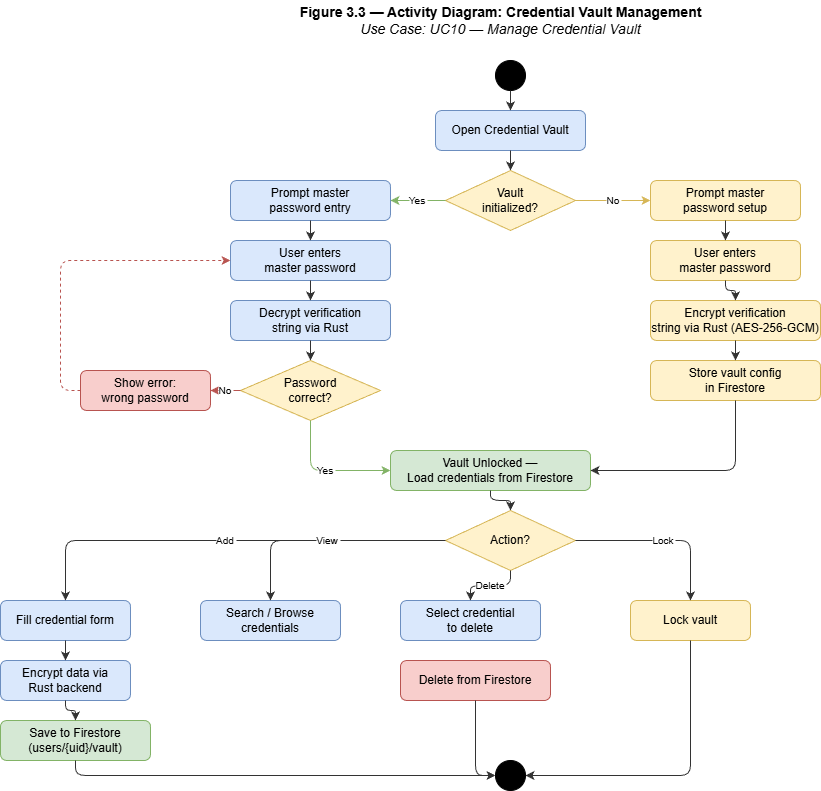

The diagram above was exported from draw.io. Its source (the exported page's mxGraphModel, read from the mxfile embedded in the PNG):
<mxGraphModel dx="1222" dy="697" grid="1" gridSize="10" guides="1" tooltips="1" connect="1" arrows="1" fold="1" page="1" pageScale="1" pageWidth="1169" pageHeight="827" math="0" shadow="0">
  <root>
    <mxCell id="0" />
    <mxCell id="1" parent="0" />
    <mxCell id="title" value="&lt;b&gt;Figure 3.3 — Activity Diagram: Credential Vault Management&lt;/b&gt;&lt;br&gt;&lt;i&gt;Use Case: UC10 — Manage Credential Vault&lt;/i&gt;" style="text;html=1;align=center;verticalAlign=middle;fontSize=14;fontColor=#000000;" parent="1" vertex="1">
      <mxGeometry x="300" y="20" width="500" height="40" as="geometry" />
    </mxCell>
    <mxCell id="start" value="" style="ellipse;whiteSpace=wrap;html=1;aspect=fixed;fillColor=#000000;strokeColor=#000000;fontColor=#000000;" parent="1" vertex="1">
      <mxGeometry x="545" y="80" width="30" height="30" as="geometry" />
    </mxCell>
    <mxCell id="a_open_vault" value="Open Credential Vault" style="rounded=1;whiteSpace=wrap;html=1;fillColor=#dae8fc;strokeColor=#6c8ebf;fontColor=#000000;" parent="1" vertex="1">
      <mxGeometry x="485" y="130" width="150" height="40" as="geometry" />
    </mxCell>
    <mxCell id="e_s_open" style="edgeStyle=orthogonalEdgeStyle;strokeColor=#333333;fontColor=#000000;" parent="1" source="start" target="a_open_vault" edge="1">
      <mxGeometry relative="1" as="geometry" />
    </mxCell>
    <mxCell id="d_vault_exists" value="Vault&#10;initialized?" style="rhombus;whiteSpace=wrap;html=1;fillColor=#fff2cc;strokeColor=#d6b656;fontColor=#000000;" parent="1" vertex="1">
      <mxGeometry x="495" y="190" width="130" height="60" as="geometry" />
    </mxCell>
    <mxCell id="e_open_exists" style="edgeStyle=orthogonalEdgeStyle;strokeColor=#333333;fontColor=#000000;" parent="1" source="a_open_vault" target="d_vault_exists" edge="1">
      <mxGeometry relative="1" as="geometry" />
    </mxCell>
    <mxCell id="a_setup_mp" value="Prompt master&#10;password setup" style="rounded=1;whiteSpace=wrap;html=1;fillColor=#fff2cc;strokeColor=#d6b656;fontColor=#000000;" parent="1" vertex="1">
      <mxGeometry x="700" y="200" width="150" height="40" as="geometry" />
    </mxCell>
    <mxCell id="e_no_init" value="No" style="edgeStyle=orthogonalEdgeStyle;strokeColor=#d6b656;fontSize=10;fontColor=#000000;" parent="1" source="d_vault_exists" target="a_setup_mp" edge="1">
      <mxGeometry relative="1" as="geometry" />
    </mxCell>
    <mxCell id="a_enter_mp" value="User enters&#10;master password" style="rounded=1;whiteSpace=wrap;html=1;fillColor=#fff2cc;strokeColor=#d6b656;fontColor=#000000;" parent="1" vertex="1">
      <mxGeometry x="700" y="260" width="150" height="40" as="geometry" />
    </mxCell>
    <mxCell id="e_setup_enter" style="edgeStyle=orthogonalEdgeStyle;strokeColor=#333333;fontColor=#000000;" parent="1" source="a_setup_mp" target="a_enter_mp" edge="1">
      <mxGeometry relative="1" as="geometry" />
    </mxCell>
    <mxCell id="a_encrypt_verify" value="Encrypt verification&#10;string via Rust (AES-256-GCM)" style="rounded=1;whiteSpace=wrap;html=1;fillColor=#fff2cc;strokeColor=#d6b656;fontColor=#000000;" parent="1" vertex="1">
      <mxGeometry x="700" y="320" width="170" height="40" as="geometry" />
    </mxCell>
    <mxCell id="e_enter_enc" style="edgeStyle=orthogonalEdgeStyle;strokeColor=#333333;fontColor=#000000;" parent="1" source="a_enter_mp" target="a_encrypt_verify" edge="1">
      <mxGeometry relative="1" as="geometry" />
    </mxCell>
    <mxCell id="a_store_config" value="Store vault config&#10;in Firestore" style="rounded=1;whiteSpace=wrap;html=1;fillColor=#fff2cc;strokeColor=#d6b656;fontColor=#000000;" parent="1" vertex="1">
      <mxGeometry x="700" y="380" width="170" height="40" as="geometry" />
    </mxCell>
    <mxCell id="e_enc_store" style="edgeStyle=orthogonalEdgeStyle;strokeColor=#333333;fontColor=#000000;" parent="1" source="a_encrypt_verify" target="a_store_config" edge="1">
      <mxGeometry relative="1" as="geometry" />
    </mxCell>
    <mxCell id="a_verify_mp" value="Prompt master&#10;password entry" style="rounded=1;whiteSpace=wrap;html=1;fillColor=#dae8fc;strokeColor=#6c8ebf;fontColor=#000000;" parent="1" vertex="1">
      <mxGeometry x="280" y="200" width="160" height="40" as="geometry" />
    </mxCell>
    <mxCell id="e_yes_init" value="Yes" style="edgeStyle=orthogonalEdgeStyle;strokeColor=#82b366;fontSize=10;fontColor=#000000;" parent="1" source="d_vault_exists" target="a_verify_mp" edge="1">
      <mxGeometry relative="1" as="geometry" />
    </mxCell>
    <mxCell id="a_user_mp" value="User enters&#10;master password" style="rounded=1;whiteSpace=wrap;html=1;fillColor=#dae8fc;strokeColor=#6c8ebf;fontColor=#000000;" parent="1" vertex="1">
      <mxGeometry x="280" y="260" width="160" height="40" as="geometry" />
    </mxCell>
    <mxCell id="e_verify_user" style="edgeStyle=orthogonalEdgeStyle;strokeColor=#333333;fontColor=#000000;" parent="1" source="a_verify_mp" target="a_user_mp" edge="1">
      <mxGeometry relative="1" as="geometry" />
    </mxCell>
    <mxCell id="a_decrypt_verify" value="Decrypt verification&#10;string via Rust" style="rounded=1;whiteSpace=wrap;html=1;fillColor=#dae8fc;strokeColor=#6c8ebf;fontColor=#000000;" parent="1" vertex="1">
      <mxGeometry x="280" y="320" width="160" height="40" as="geometry" />
    </mxCell>
    <mxCell id="e_user_dec" style="edgeStyle=orthogonalEdgeStyle;strokeColor=#333333;fontColor=#000000;" parent="1" source="a_user_mp" target="a_decrypt_verify" edge="1">
      <mxGeometry relative="1" as="geometry" />
    </mxCell>
    <mxCell id="d_mp_valid" value="Password&#10;correct?" style="rhombus;whiteSpace=wrap;html=1;fillColor=#fff2cc;strokeColor=#d6b656;fontColor=#000000;" parent="1" vertex="1">
      <mxGeometry x="290" y="380" width="140" height="60" as="geometry" />
    </mxCell>
    <mxCell id="e_dec_valid" style="edgeStyle=orthogonalEdgeStyle;strokeColor=#333333;fontColor=#000000;" parent="1" source="a_decrypt_verify" target="d_mp_valid" edge="1">
      <mxGeometry relative="1" as="geometry" />
    </mxCell>
    <mxCell id="a_mp_error" value="Show error:&#10;wrong password" style="rounded=1;whiteSpace=wrap;html=1;fillColor=#f8cecc;strokeColor=#b85450;fontColor=#000000;" parent="1" vertex="1">
      <mxGeometry x="130" y="390" width="130" height="40" as="geometry" />
    </mxCell>
    <mxCell id="e_wrong" value="No" style="edgeStyle=orthogonalEdgeStyle;strokeColor=#b85450;fontSize=10;fontColor=#000000;" parent="1" source="d_mp_valid" target="a_mp_error" edge="1">
      <mxGeometry relative="1" as="geometry" />
    </mxCell>
    <mxCell id="e_err_retry" style="edgeStyle=orthogonalEdgeStyle;strokeColor=#b85450;dashed=1;fontColor=#000000;" parent="1" source="a_mp_error" target="a_user_mp" edge="1">
      <mxGeometry relative="1" as="geometry">
        <Array as="points">
          <mxPoint x="110" y="410" />
          <mxPoint x="110" y="280" />
          <mxPoint x="280" y="280" />
        </Array>
      </mxGeometry>
    </mxCell>
    <mxCell id="a_unlocked" value="Vault Unlocked —&#10;Load credentials from Firestore" style="rounded=1;whiteSpace=wrap;html=1;fillColor=#d5e8d4;strokeColor=#82b366;fontColor=#000000;" parent="1" vertex="1">
      <mxGeometry x="440" y="470" width="200" height="40" as="geometry" />
    </mxCell>
    <mxCell id="e_correct" value="Yes" style="edgeStyle=orthogonalEdgeStyle;strokeColor=#82b366;fontSize=10;fontColor=#000000;" parent="1" source="d_mp_valid" target="a_unlocked" edge="1">
      <mxGeometry relative="1" as="geometry">
        <Array as="points">
          <mxPoint x="360" y="490" />
          <mxPoint x="440" y="490" />
        </Array>
      </mxGeometry>
    </mxCell>
    <mxCell id="e_setup_done" style="edgeStyle=orthogonalEdgeStyle;strokeColor=#333333;fontColor=#000000;" parent="1" source="a_store_config" target="a_unlocked" edge="1">
      <mxGeometry relative="1" as="geometry">
        <Array as="points">
          <mxPoint x="785" y="490" />
          <mxPoint x="640" y="490" />
        </Array>
      </mxGeometry>
    </mxCell>
    <mxCell id="d_action" value="Action?" style="rhombus;whiteSpace=wrap;html=1;fillColor=#fff2cc;strokeColor=#d6b656;fontColor=#000000;" parent="1" vertex="1">
      <mxGeometry x="495" y="530" width="130" height="60" as="geometry" />
    </mxCell>
    <mxCell id="e_unlock_act" style="edgeStyle=orthogonalEdgeStyle;strokeColor=#333333;fontColor=#000000;" parent="1" source="a_unlocked" target="d_action" edge="1">
      <mxGeometry relative="1" as="geometry" />
    </mxCell>
    <mxCell id="a_add_form" value="Fill credential form" style="rounded=1;whiteSpace=wrap;html=1;fillColor=#dae8fc;strokeColor=#6c8ebf;fontColor=#000000;" parent="1" vertex="1">
      <mxGeometry x="50" y="620" width="130" height="40" as="geometry" />
    </mxCell>
    <mxCell id="e_add" value="Add" style="edgeStyle=orthogonalEdgeStyle;strokeColor=#333333;fontSize=10;fontColor=#000000;" parent="1" source="d_action" target="a_add_form" edge="1">
      <mxGeometry relative="1" as="geometry" />
    </mxCell>
    <mxCell id="a_encrypt_cred" value="Encrypt data via&#10;Rust backend" style="rounded=1;whiteSpace=wrap;html=1;fillColor=#dae8fc;strokeColor=#6c8ebf;fontColor=#000000;" parent="1" vertex="1">
      <mxGeometry x="50" y="680" width="130" height="40" as="geometry" />
    </mxCell>
    <mxCell id="e_form_enc" style="edgeStyle=orthogonalEdgeStyle;strokeColor=#333333;fontColor=#000000;" parent="1" source="a_add_form" target="a_encrypt_cred" edge="1">
      <mxGeometry relative="1" as="geometry" />
    </mxCell>
    <mxCell id="a_save_firestore" value="Save to Firestore&#10;(users/{uid}/vault)" style="rounded=1;whiteSpace=wrap;html=1;fillColor=#d5e8d4;strokeColor=#82b366;fontColor=#000000;" parent="1" vertex="1">
      <mxGeometry x="50" y="740" width="150" height="40" as="geometry" />
    </mxCell>
    <mxCell id="e_enc_save" style="edgeStyle=orthogonalEdgeStyle;strokeColor=#333333;fontColor=#000000;" parent="1" source="a_encrypt_cred" target="a_save_firestore" edge="1">
      <mxGeometry relative="1" as="geometry" />
    </mxCell>
    <mxCell id="a_search" value="Search / Browse&#10;credentials" style="rounded=1;whiteSpace=wrap;html=1;fillColor=#dae8fc;strokeColor=#6c8ebf;fontColor=#000000;" parent="1" vertex="1">
      <mxGeometry x="250" y="620" width="140" height="40" as="geometry" />
    </mxCell>
    <mxCell id="e_view" value="View" style="edgeStyle=orthogonalEdgeStyle;strokeColor=#333333;fontSize=10;fontColor=#000000;" parent="1" source="d_action" target="a_search" edge="1">
      <mxGeometry relative="1" as="geometry" />
    </mxCell>
    <mxCell id="a_select_del" value="Select credential&#10;to delete" style="rounded=1;whiteSpace=wrap;html=1;fillColor=#dae8fc;strokeColor=#6c8ebf;fontColor=#000000;" parent="1" vertex="1">
      <mxGeometry x="450" y="620" width="140" height="40" as="geometry" />
    </mxCell>
    <mxCell id="e_del" value="Delete" style="edgeStyle=orthogonalEdgeStyle;strokeColor=#333333;fontSize=10;fontColor=#000000;" parent="1" source="d_action" target="a_select_del" edge="1">
      <mxGeometry relative="1" as="geometry" />
    </mxCell>
    <mxCell id="a_del_firestore" value="Delete from Firestore" style="rounded=1;whiteSpace=wrap;html=1;fillColor=#f8cecc;strokeColor=#b85450;fontColor=#000000;" parent="1" vertex="1">
      <mxGeometry x="450" y="680" width="150" height="40" as="geometry" />
    </mxCell>
    <mxCell id="a_lock" value="Lock vault" style="rounded=1;whiteSpace=wrap;html=1;fillColor=#fff2cc;strokeColor=#d6b656;fontColor=#000000;" parent="1" vertex="1">
      <mxGeometry x="680" y="620" width="120" height="40" as="geometry" />
    </mxCell>
    <mxCell id="e_lock" value="Lock" style="edgeStyle=orthogonalEdgeStyle;strokeColor=#333333;fontSize=10;fontColor=#000000;" parent="1" source="d_action" target="a_lock" edge="1">
      <mxGeometry relative="1" as="geometry" />
    </mxCell>
    <mxCell id="end" value="" style="ellipse;whiteSpace=wrap;html=1;aspect=fixed;fillColor=#000000;strokeColor=#000000;fontColor=#000000;" parent="1" vertex="1">
      <mxGeometry x="545" y="780" width="30" height="30" as="geometry" />
    </mxCell>
    <mxCell id="e_save_end" style="edgeStyle=orthogonalEdgeStyle;strokeColor=#333333;fontColor=#000000;" parent="1" source="a_save_firestore" target="end" edge="1">
      <mxGeometry relative="1" as="geometry">
        <Array as="points">
          <mxPoint x="125" y="795" />
          <mxPoint x="545" y="795" />
        </Array>
      </mxGeometry>
    </mxCell>
    <mxCell id="e_del_end" style="edgeStyle=orthogonalEdgeStyle;strokeColor=#333333;fontColor=#000000;" parent="1" source="a_del_firestore" target="end" edge="1">
      <mxGeometry relative="1" as="geometry">
        <Array as="points">
          <mxPoint x="525" y="795" />
        </Array>
      </mxGeometry>
    </mxCell>
    <mxCell id="e_lock_end" style="edgeStyle=orthogonalEdgeStyle;strokeColor=#333333;fontColor=#000000;" parent="1" source="a_lock" target="end" edge="1">
      <mxGeometry relative="1" as="geometry">
        <Array as="points">
          <mxPoint x="740" y="795" />
          <mxPoint x="560" y="795" />
        </Array>
      </mxGeometry>
    </mxCell>
  </root>
</mxGraphModel>